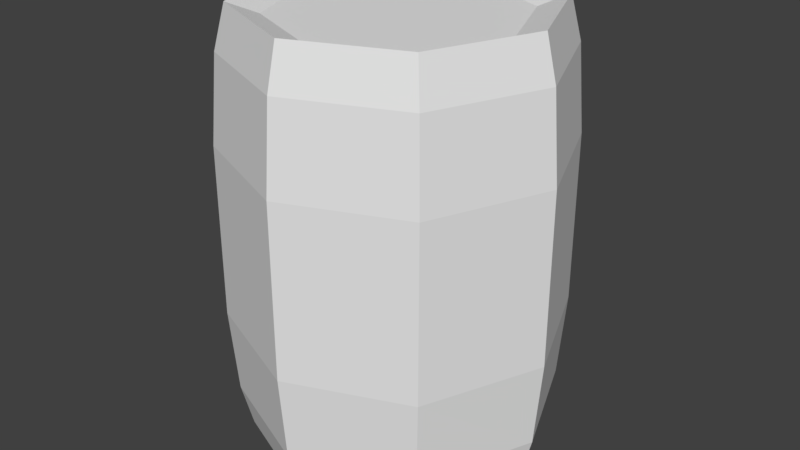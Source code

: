 # Source: barrel.blend  (saved by Blender 2.79.0; exported with 4.5.12 LTS)
import bpy
from mathutils import Matrix  # noqa: F401  (used for matrix-valued properties, if any)

bpy.ops.wm.read_factory_settings(use_empty=True)
scene = bpy.context.scene
scene.name = 'Scene'

# ---- collections
col_collection_1 = bpy.data.collections.new('Collection 1'); scene.collection.children.link(col_collection_1)

# ---- world
world_world = bpy.data.worlds.new('World'); scene.world = world_world
world_world.color = (0.05088, 0.05088, 0.05088)
world_world.use_sun_shadow = False
world_world.sun_shadow_jitter_overblur = 0.0
world_world.cycles.sampling_method = 'MANUAL'

# ---- meshes
me_cylinder = bpy.data.meshes.new('Cylinder')
me_cylinder.from_pydata([(0.1448, 0.1448, 0.0), (0.1448, 0.1448, 0.6), (0.2048, -7.103e-09, 0.0), (0.2048, -7.103e-09, 0.6), (0.1448, -0.1448, 0.0), (0.1448, -0.1448, 0.6), (0.1556, 0.1556, 0.54), (0.22, -7.885e-09, 0.54), (0.1556, -0.1556, 0.54), (0.1556, 0.1556, 0.06), (0.22, -7.885e-09, 0.06), (0.1556, -0.1556, 0.06), (0.1626, 0.1626, 0.18), (0.23, -8.34e-09, 0.18), (0.1626, -0.1626, 0.18), (0.1626, 0.1626, 0.42), (0.23, -8.34e-09, 0.42), (0.1626, -0.1626, 0.42), (0.1159, 0.1159, 0.01536), (0.1159, 0.1159, 0.5846), (0.1638, -5.34e-09, 0.01536), (0.1638, -5.34e-09, 0.5846), (0.1159, -0.1159, 0.01536), (0.1159, -0.1159, 0.5846), (0.1159, 0.1159, 0.03115), (0.1638, -5.34e-09, 0.03115), (0.1159, -0.1159, 0.03115), (0.1159, 0.1159, 0.5846), (0.1638, -5.34e-09, 0.5846), (0.1159, -0.1159, 0.5846), (0.1159, 0.1159, 0.54), (0.1638, -5.34e-09, 0.54), (0.1159, -0.1159, 0.54), (0.0, 0.2048, 0.0), (0.0, 0.2048, 0.6), (-0.1448, 0.1448, 0.0), (-0.1448, 0.1448, 0.6), (-0.2048, -7.103e-09, 0.0), (-0.2048, -7.103e-09, 0.6), (-0.1448, -0.1448, 0.0), (-0.1448, -0.1448, 0.6), (0.0, -0.2048, 0.0), (0.0, -0.2048, 0.6), (0.0, 0.22, 0.54), (-0.1556, 0.1556, 0.54), (-0.22, -7.885e-09, 0.54), (-0.1556, -0.1556, 0.54), (0.0, -0.22, 0.54), (-0.1556, 0.1556, 0.06), (-0.22, -7.885e-09, 0.06), (-0.1556, -0.1556, 0.06), (0.0, -0.22, 0.06), (0.0, 0.22, 0.06), (0.0, 0.23, 0.18), (-0.1626, 0.1626, 0.18), (-0.23, -8.34e-09, 0.18), (-0.1626, -0.1626, 0.18), (0.0, -0.23, 0.18), (0.0, 0.23, 0.42), (-0.1626, 0.1626, 0.42), (-0.23, -8.34e-09, 0.42), (-0.1626, -0.1626, 0.42), (0.0, -0.23, 0.42), (0.0, 0.1638, 0.01536), (0.0, 0.1638, 0.5846), (-0.1159, 0.1159, 0.01536), (-0.1159, 0.1159, 0.5846), (-0.1638, -5.34e-09, 0.01536), (-0.1638, -5.34e-09, 0.5846), (-0.1159, -0.1159, 0.01536), (-0.1159, -0.1159, 0.5846), (0.0, -0.1638, 0.01536), (0.0, -0.1638, 0.5846), (0.0, 0.1638, 0.03115), (-0.1159, 0.1159, 0.03115), (-0.1638, -5.34e-09, 0.03115), (-0.1159, -0.1159, 0.03115), (0.0, -0.1638, 0.03115), (0.0, 0.1638, 0.5846), (-0.1159, 0.1159, 0.5846), (-0.1638, -5.34e-09, 0.5846), (-0.1159, -0.1159, 0.5846), (0.0, -0.1638, 0.5846), (0.0, 0.1638, 0.54), (-0.1159, 0.1159, 0.54), (-0.1638, -5.34e-09, 0.54), (-0.1159, -0.1159, 0.54), (0.0, -0.1638, 0.54)], [], [(43, 34, 1, 6), (6, 1, 3, 7), (7, 3, 5, 8), (8, 5, 42, 47), (17, 8, 47, 62), (16, 7, 8, 17), (15, 6, 7, 16), (58, 43, 6, 15), (33, 52, 9, 0), (0, 9, 10, 2), (2, 10, 11, 4), (4, 11, 51, 41), (52, 53, 12, 9), (9, 12, 13, 10), (10, 13, 14, 11), (11, 14, 57, 51), (53, 58, 15, 12), (12, 15, 16, 13), (13, 16, 17, 14), (14, 17, 62, 57), (72, 23, 26, 77), (63, 18, 20, 22, 71), (4, 41, 71, 22), (42, 5, 23, 72), (0, 2, 20, 18), (3, 1, 19, 21), (2, 4, 22, 20), (33, 0, 18, 63), (5, 3, 21, 23), (1, 34, 64, 19), (23, 21, 25, 26), (21, 19, 24, 25), (19, 64, 73, 24), (82, 87, 32, 29), (28, 31, 30, 27), (29, 32, 31, 28), (27, 30, 83, 78), (27, 78, 82, 29, 28), (30, 31, 32, 87, 83), (24, 73, 77, 26, 25), (43, 44, 36, 34), (44, 45, 38, 36), (45, 46, 40, 38), (46, 47, 42, 40), (61, 62, 47, 46), (60, 61, 46, 45), (59, 60, 45, 44), (58, 59, 44, 43), (33, 35, 48, 52), (35, 37, 49, 48), (37, 39, 50, 49), (39, 41, 51, 50), (52, 48, 54, 53), (48, 49, 55, 54), (49, 50, 56, 55), (50, 51, 57, 56), (53, 54, 59, 58), (54, 55, 60, 59), (55, 56, 61, 60), (56, 57, 62, 61), (72, 77, 76, 70), (63, 71, 69, 67, 65), (39, 69, 71, 41), (42, 72, 70, 40), (35, 65, 67, 37), (38, 68, 66, 36), (37, 67, 69, 39), (33, 63, 65, 35), (40, 70, 68, 38), (36, 66, 64, 34), (70, 76, 75, 68), (68, 75, 74, 66), (66, 74, 73, 64), (82, 81, 86, 87), (80, 79, 84, 85), (81, 80, 85, 86), (79, 78, 83, 84), (79, 80, 81, 82, 78), (84, 83, 87, 86, 85), (74, 75, 76, 77, 73)])
_uv = me_cylinder.uv_layers.new(name='UVMap')
_uv.uv.foreach_set('vector', [0.3789, 0.03125, 0.3828, 0.0, 0.4922, 1.49e-08, 0.4961, 0.03125, 0.2539, 0.03125, 0.2578, 0.0, 0.3672, 1.49e-08, 0.3711, 0.03125, 0.1289, 0.03125, 0.1328, 0.0, 0.2422, 1.49e-08, 0.2461, 0.03125, 0.003906, 0.03125, 0.007812, 0.0, 0.1172, 1.49e-08, 0.1211, 0.03125, 0.0, 0.09375, 0.003906, 0.03125, 0.1211, 0.03125, 0.125, 0.09375, 0.125, 0.09375, 0.1289, 0.03125, 0.2461, 0.03125, 0.25, 0.09375, 0.25, 0.09375, 0.2539, 0.03125, 0.3711, 0.03125, 0.375, 0.09375, 0.375, 0.09375, 0.3789, 0.03125, 0.4961, 0.03125, 0.5, 0.09375, 0.3828, 0.3203, 0.3789, 0.2891, 0.4961, 0.2891, 0.4922, 0.3203, 0.2578, 0.3203, 0.2539, 0.2891, 0.3711, 0.2891, 0.3672, 0.3203, 0.1328, 0.3203, 0.1289, 0.2891, 0.2461, 0.2891, 0.2422, 0.3203, 0.007812, 0.3203, 0.003906, 0.2891, 0.1211, 0.2891, 0.1172, 0.3203, 0.3789, 0.2891, 0.375, 0.2344, 0.5, 0.2344, 0.4961, 0.2891, 0.2539, 0.2891, 0.25, 0.2344, 0.375, 0.2344, 0.3711, 0.2891, 0.1289, 0.2891, 0.125, 0.2344, 0.25, 0.2344, 0.2461, 0.2891, 0.003906, 0.2891, 0.0, 0.2344, 0.125, 0.2344, 0.1211, 0.2891, 0.375, 0.2344, 0.375, 0.09375, 0.5, 0.09375, 0.5, 0.2344, 0.25, 0.2344, 0.25, 0.09375, 0.375, 0.09375, 0.375, 0.2344, 0.125, 0.2344, 0.125, 0.09375, 0.25, 0.09375, 0.25, 0.2344, 0.0, 0.2344, 0.0, 0.09375, 0.125, 0.09375, 0.125, 0.2344, 0.1055, 0.2891, 0.01953, 0.2891, 0.01953, 0.01172, 0.1055, 0.01172, 0.1365, 0.4454, 0.1697, 0.3652, 0.25, 0.3319, 0.3303, 0.3652, 0.3635, 0.4454, 0.007812, 0.3203, 0.1172, 0.3203, 0.1055, 0.3125, 0.01953, 0.3125, 0.1172, 1.49e-08, 0.007812, 0.0, 0.01953, 0.007812, 0.1055, 0.007812, 0.2578, 0.3203, 0.3672, 0.3203, 0.3555, 0.3125, 0.2695, 0.3125, 0.3672, 1.49e-08, 0.2578, 0.0, 0.2695, 0.007812, 0.3555, 0.007812, 0.1328, 0.3203, 0.2422, 0.3203, 0.2305, 0.3125, 0.1445, 0.3125, 0.3828, 0.3203, 0.4922, 0.3203, 0.4805, 0.3125, 0.3945, 0.3125, 0.2422, 1.49e-08, 0.1328, 0.0, 0.1445, 0.007812, 0.2305, 0.007812, 0.4922, 1.49e-08, 0.3828, 0.0, 0.3945, 0.007812, 0.4805, 0.007812, 0.2305, 0.2891, 0.1445, 0.2891, 0.1445, 0.01172, 0.2305, 0.01172, 0.3555, 0.2891, 0.2695, 0.2891, 0.2695, 0.01172, 0.3555, 0.01172, 0.4805, 0.2891, 0.3945, 0.2891, 0.3945, 0.01172, 0.4805, 0.01172, 0.01953, 0.3125, 0.01953, 0.2891, 0.1055, 0.2891, 0.1055, 0.3125, 0.2695, 0.3125, 0.2695, 0.2891, 0.3555, 0.2891, 0.3555, 0.3125, 0.1445, 0.3125, 0.1445, 0.2891, 0.2305, 0.2891, 0.2305, 0.3125, 0.3945, 0.3125, 0.3945, 0.2891, 0.4805, 0.2891, 0.4805, 0.3125, 0.3303, 0.3652, 0.3635, 0.4454, 0.1365, 0.4454, 0.1697, 0.3652, 0.25, 0.3319, 0.1697, 0.3652, 0.25, 0.3319, 0.3303, 0.3652, 0.3635, 0.4454, 0.1365, 0.4454, 0.3303, 0.3652, 0.3635, 0.4454, 0.1365, 0.4454, 0.1697, 0.3652, 0.25, 0.3319, 0.1211, 0.03125, 0.003906, 0.03125, 0.007812, 1.49e-08, 0.1172, 0.0, 0.2461, 0.03125, 0.1289, 0.03125, 0.1328, 1.49e-08, 0.2422, 0.0, 0.3711, 0.03125, 0.2539, 0.03125, 0.2578, 1.49e-08, 0.3672, 0.0, 0.4961, 0.03125, 0.3789, 0.03125, 0.3828, 1.49e-08, 0.4922, 0.0, 0.5, 0.09375, 0.375, 0.09375, 0.3789, 0.03125, 0.4961, 0.03125, 0.375, 0.09375, 0.25, 0.09375, 0.2539, 0.03125, 0.3711, 0.03125, 0.25, 0.09375, 0.125, 0.09375, 0.1289, 0.03125, 0.2461, 0.03125, 0.125, 0.09375, 0.0, 0.09375, 0.003906, 0.03125, 0.1211, 0.03125, 0.1172, 0.3203, 0.007812, 0.3203, 0.003906, 0.2891, 0.1211, 0.2891, 0.2422, 0.3203, 0.1328, 0.3203, 0.1289, 0.2891, 0.2461, 0.2891, 0.3672, 0.3203, 0.2578, 0.3203, 0.2539, 0.2891, 0.3711, 0.2891, 0.4922, 0.3203, 0.3828, 0.3203, 0.3789, 0.2891, 0.4961, 0.2891, 0.1211, 0.2891, 0.003906, 0.2891, 0.0, 0.2344, 0.125, 0.2344, 0.2461, 0.2891, 0.1289, 0.2891, 0.125, 0.2344, 0.25, 0.2344, 0.3711, 0.2891, 0.2539, 0.2891, 0.25, 0.2344, 0.375, 0.2344, 0.4961, 0.2891, 0.3789, 0.2891, 0.375, 0.2344, 0.5, 0.2344, 0.125, 0.2344, 0.0, 0.2344, 0.0, 0.09375, 0.125, 0.09375, 0.25, 0.2344, 0.125, 0.2344, 0.125, 0.09375, 0.25, 0.09375, 0.375, 0.2344, 0.25, 0.2344, 0.25, 0.09375, 0.375, 0.09375, 0.5, 0.2344, 0.375, 0.2344, 0.375, 0.09375, 0.5, 0.09375, 0.3945, 0.2891, 0.3945, 0.01172, 0.4805, 0.01172, 0.4805, 0.2891, 0.3635, 0.4454, 0.1365, 0.4454, 0.1697, 0.3652, 0.25, 0.3319, 0.3303, 0.3652, 0.4922, 0.3203, 0.4805, 0.3125, 0.3945, 0.3125, 0.3828, 0.3203, 0.3828, 1.49e-08, 0.3945, 0.007812, 0.4805, 0.007812, 0.4922, 0.0, 0.2422, 0.3203, 0.2305, 0.3125, 0.1445, 0.3125, 0.1328, 0.3203, 0.1328, 1.49e-08, 0.1445, 0.007812, 0.2305, 0.007812, 0.2422, 0.0, 0.3672, 0.3203, 0.3555, 0.3125, 0.2695, 0.3125, 0.2578, 0.3203, 0.1172, 0.3203, 0.1055, 0.3125, 0.01953, 0.3125, 0.007812, 0.3203, 0.2578, 1.49e-08, 0.2695, 0.007812, 0.3555, 0.007812, 0.3672, 0.0, 0.007812, 1.49e-08, 0.01953, 0.007812, 0.1055, 0.007812, 0.1172, 0.0, 0.2695, 0.2891, 0.2695, 0.01172, 0.3555, 0.01172, 0.3555, 0.2891, 0.1445, 0.2891, 0.1445, 0.01172, 0.2305, 0.01172, 0.2305, 0.2891, 0.01953, 0.2891, 0.01953, 0.01172, 0.1055, 0.01172, 0.1055, 0.2891, 0.4805, 0.3125, 0.3945, 0.3125, 0.3945, 0.2891, 0.4805, 0.2891, 0.2305, 0.3125, 0.1445, 0.3125, 0.1445, 0.2891, 0.2305, 0.2891, 0.3555, 0.3125, 0.2695, 0.3125, 0.2695, 0.2891, 0.3555, 0.2891, 0.1055, 0.3125, 0.01953, 0.3125, 0.01953, 0.2891, 0.1055, 0.2891, 0.1697, 0.3652, 0.25, 0.3319, 0.3303, 0.3652, 0.3635, 0.4454, 0.1365, 0.4454, 0.3303, 0.3652, 0.3635, 0.4454, 0.1365, 0.4454, 0.1697, 0.3652, 0.25, 0.3319, 0.1697, 0.3652, 0.25, 0.3319, 0.3303, 0.3652, 0.3635, 0.4454, 0.1365, 0.4454])
me_cylinder.use_remesh_preserve_volume = False
me_cylinder.use_remesh_preserve_attributes = False
me_cylinder.use_mirror_vertex_groups = False
me_cylinder.update()
arm_armature = bpy.data.armatures.new('Armature')  # bones are not reproduced

# ---- objects
ob_barrelarmature = bpy.data.objects.new('barrelArmature', arm_armature)
ob_barrel = bpy.data.objects.new('barrel', me_cylinder)

# ---- transforms, parenting, visibility, modifiers, constraints
ob_barrelarmature.location = (0.0, 0.0, 0.0)
ob_barrelarmature.lineart.crease_threshold = 0.0
ob_barrel.parent = ob_barrelarmature
ob_barrel.location = (0.0, 0.0, 0.0)
ob_barrel.lineart.crease_threshold = 0.0
_vg = ob_barrel.vertex_groups.new(name='lid')
_vg.add([27, 28, 29, 30, 31, 32, 78, 79, 80, 81, 82, 83, 84, 85, 86, 87], 1.0, 'REPLACE')
_vg = ob_barrel.vertex_groups.new(name='barrel')
_vg.add([0, 1, 2, 3, 4, 5, 6, 7, 8, 9, 10, 11, 12, 13, 14, 15, 16, 17, 18, 19, 20, 21, 22, 23, 24, 25, 26, 33, 34, 35, 36, 37, 38, 39, 40, 41, 42, 43, 44, 45, 46, 47, 48, 49, 50, 51, 52, 53, 54, 55, 56, 57, 58, 59, 60, 61, 62, 63, 64, 65, 66, 67, 68, 69, 70, 71, 72, 73, 74, 75, 76, 77], 1.0, 'REPLACE')
_vg = ob_barrel.vertex_groups.new(name='ROOT')
_m = ob_barrel.modifiers.new('Armature', 'ARMATURE')
_m.object = ob_barrelarmature

# ---- collection membership
col_collection_1.objects.link(ob_barrelarmature)
col_collection_1.objects.link(ob_barrel)

# ---- scene / render settings (as saved in the file)
scene.frame_start = 1; scene.frame_end = 14; scene.frame_set(0)
scene.render.engine = 'BLENDER_EEVEE_NEXT'
scene.render.resolution_percentage = 50
scene.render.dither_intensity = 0.0
scene.cycles.use_denoising = False
scene.cycles.samples = 128
scene.cycles.sampling_pattern = 'TABULATED_SOBOL'
scene.cycles.use_adaptive_sampling = False
scene.cycles.use_light_tree = False
scene.cycles.blur_glossy = 0.0
scene.cycles.sample_clamp_indirect = 0.0
scene.view_settings.view_transform = 'Standard'
bpy.context.view_layer.update()

# ---- added for rendering (the .blend has no active camera and no usable light): camera, sun
cam_auto = bpy.data.cameras.new('AutoCamera')
cam_auto.lens = 50.0
cam_auto.sensor_width = 36.0
cam_auto.clip_end = 1000.0
ob_auto_camera = bpy.data.objects.new('AutoCamera', cam_auto)
scene.collection.objects.link(ob_auto_camera)
ob_auto_camera.location = (0.818811, -0.982573, 0.955049)
ob_auto_camera.rotation_euler = (1.09748, -7.21219e-08, 0.694738)
scene.camera = ob_auto_camera
light_auto_sun = bpy.data.lights.new('AutoSun', 'SUN')
light_auto_sun.energy = 3.0
light_auto_sun.angle = 0.0523599
ob_auto_sun = bpy.data.objects.new('AutoSun', light_auto_sun)
scene.collection.objects.link(ob_auto_sun)
ob_auto_sun.rotation_euler = (0.872665, 0.174533, 0.523599)
bpy.context.view_layer.update()
